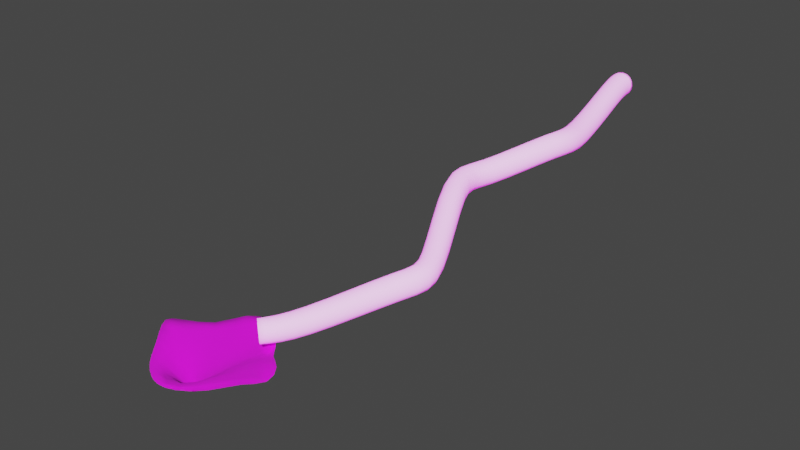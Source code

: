 # Source: tunnel_level_1.blend  (saved by Blender 3.2.14; exported with 4.5.12 LTS)
import bpy
from mathutils import Matrix  # noqa: F401  (used for matrix-valued properties, if any)

bpy.ops.wm.read_factory_settings(use_empty=True)
scene = bpy.context.scene
scene.name = 'Scene'

# ---- collections
col_collection = bpy.data.collections.new('Collection'); scene.collection.children.link(col_collection)

# ---- images (referenced by path relative to the original .blend; pixels are not part of the script)
import os
ASSET_DIR = os.environ.get("B2B_ASSET_DIR", "")  # directory of the original .blend (textures are referenced by path, not embedded)
HERE = os.path.dirname(os.path.abspath(__file__))  # packed textures are extracted next to this script under _unpacked/

def load_image(name, relpath, width, height, colorspace="sRGB"):
    """Load a texture the original file referenced (path relative to the .blend, or extracted next to this script)."""
    p = next((c for c in (os.path.join(HERE, relpath), os.path.join(ASSET_DIR, relpath)) if relpath and os.path.exists(c)), "")
    if p:
        img = bpy.data.images.load(p, check_existing=True)
        img.name = name
    else:  # same state as the original file: an image datablock whose file is absent (Cycles renders it pink)
        img = bpy.data.images.new(name, width, height)
        img.source = "FILE"
        img.filepath = "//" + (relpath or name)
    img.colorspace_settings.name = colorspace
    return img
img_tunnel_stripe_emission_png = load_image('tunnel-stripe-emission.png', 'tunnel-stripe-emission.png', 1024, 1024, 'sRGB')
img_grass_texture_png_001 = load_image('grass-texture.png.001', 'grass-texture.png', 1024, 1024, 'sRGB')
img_grass_color_001 = load_image('Grass color.001', 'grass-color-512.png', 1024, 1024, 'sRGB')
img_grass_normal_001 = load_image('Grass normal.001', 'grass-normal-512.png', 1024, 1024, 'sRGB')

# ---- materials (node trees are filled in below, after node groups)
mat_material = bpy.data.materials.new('Material')
mat_material.use_transparent_shadow = False
mat_grass_baked_001 = bpy.data.materials.new('grass baked.001')
mat_grass_baked_001.use_transparent_shadow = False

# ---- material node trees
mat_material.use_nodes = True; mat_material.node_tree.nodes.clear()
_N = mat_material.node_tree.nodes; _L = mat_material.node_tree.links
n0 = _N.new('ShaderNodeOutputMaterial'); n0.name = 'Material Output'; n0.location = (300, 300)
n1 = _N.new('ShaderNodeTexWave'); n1.name = 'Wave Texture'; n1.location = (-701, 263)
n1.bands_direction = 'Y'
n1.wave_profile = 'SAW'
n1.inputs[1].default_value = 0.25
n1.inputs[3].default_value = 1.8
n2 = _N.new('ShaderNodeValToRGB'); n2.name = 'ColorRamp'; n2.location = (-470, 250)
while len(n2.color_ramp.elements) > 1: n2.color_ramp.elements.remove(n2.color_ramp.elements[-1])
n2.color_ramp.elements[0].position = 0.0; n2.color_ramp.elements[0].color = (0.07285, 0.9291, 1.0, 1.0)
_e = n2.color_ramp.elements.new(0.02045); _e.color = (0.03907, 0.3038, 0.9566, 1.0)
_e = n2.color_ramp.elements.new(0.3955); _e.color = (0.855, 0.9216, 0.9131, 1.0)
_e = n2.color_ramp.elements.new(1.0); _e.color = (1.0, 1.0, 1.0, 1.0)
n3 = _N.new('ShaderNodeTexCoord'); n3.name = 'Texture Coordinate'; n3.location = (-1201, 233)
n4 = _N.new('ShaderNodeMapping'); n4.name = 'Mapping'; n4.location = (-991, 250)
n4.width = 240
n4.inputs[1].default_value = (0.0, 2.55, 0.0)
n5 = _N.new('ShaderNodeMapping'); n5.name = 'Mapping.001'; n5.location = (-605, -238)
n5.width = 240
n5.inputs[1].default_value = (0.0, 17.91, 0.0)
n6 = _N.new('ShaderNodeTexCoord'); n6.name = 'Texture Coordinate.001'; n6.location = (-776, -244)
n7 = _N.new('ShaderNodeTexImage'); n7.name = 'Image Texture'; n7.location = (-315, -215)
n7.image = img_tunnel_stripe_emission_png
n7.interpolation = 'Closest'
n8 = _N.new('ShaderNodeBsdfPrincipled'); n8.name = 'Principled BSDF'; n8.location = (10, 300)
n8.distribution = 'GGX'
n8.subsurface_method = 'RANDOM_WALK_SKIN'
n8.inputs[0].default_value = (1.0, 1.0, 1.0, 1.0)
n8.inputs[2].default_value = 1.0
n8.inputs[3].default_value = 1.45
n8.inputs[28].default_value = 1.0
_L.new(n4.outputs[0], n1.inputs[0])
_L.new(n3.outputs[2], n4.inputs[0])
_L.new(n1.outputs[0], n2.inputs[0])
_L.new(n8.outputs[0], n0.inputs[0])
_L.new(n6.outputs[2], n5.inputs[0])
_L.new(n5.outputs[0], n7.inputs[0])
_L.new(n7.outputs[0], n8.inputs[27])
n0.is_active_output = True
mat_grass_baked_001.use_nodes = True; mat_grass_baked_001.node_tree.nodes.clear()
_N = mat_grass_baked_001.node_tree.nodes; _L = mat_grass_baked_001.node_tree.links
n0 = _N.new('ShaderNodeBsdfPrincipled'); n0.name = 'Principled BSDF'; n0.location = (10, 300)
n0.distribution = 'GGX'
n0.subsurface_method = 'RANDOM_WALK_SKIN'
n0.inputs[2].default_value = 1.0
n0.inputs[3].default_value = 1.45
n0.inputs[27].default_value = (0.0, 0.0, 0.0, 1.0)
n0.inputs[28].default_value = 1.0
n1 = _N.new('ShaderNodeOutputMaterial'); n1.name = 'Material Output'; n1.location = (300, 300)
n2 = _N.new('ShaderNodeTexCoord'); n2.name = 'Texture Coordinate'; n2.location = (-1384, 706)
n3 = _N.new('ShaderNodeTexImage'); n3.name = 'Image Texture'; n3.location = (-904, 732)
n3.image = img_grass_texture_png_001
n3.interpolation = 'Closest'
n4 = _N.new('ShaderNodeMapping'); n4.name = 'Mapping'; n4.location = (-1194, 747)
n4.width = 240
n4.inputs[3].default_value = (1.9, 1.9, 1.9)
n5 = _N.new('ShaderNodeMapping'); n5.name = 'Mapping.001'; n5.location = (-872, 204)
n5.width = 240
n6 = _N.new('ShaderNodeTexCoord'); n6.name = 'Texture Coordinate.001'; n6.location = (-1057, 152)
n7 = _N.new('ShaderNodeTexImage'); n7.name = 'Image Texture.002'; n7.location = (-313, 213)
n7.image = img_grass_color_001
n7.interpolation = 'Closest'
n8 = _N.new('ShaderNodeTexImage'); n8.name = 'Image Texture.001'; n8.location = (-528, -176)
n8.image = img_grass_normal_001
n8.interpolation = 'Closest'
n9 = _N.new('ShaderNodeNormalMap'); n9.name = 'Normal Map'; n9.location = (-232, -163)
_L.new(n0.outputs[0], n1.inputs[0])
_L.new(n4.outputs[0], n3.inputs[0])
_L.new(n2.outputs[2], n4.inputs[0])
_L.new(n6.outputs[2], n5.inputs[0])
_L.new(n9.outputs[0], n0.inputs[5])
_L.new(n8.outputs[0], n9.inputs[1])
_L.new(n7.outputs[0], n0.inputs[0])
n1.is_active_output = True

# ---- world
world_world = bpy.data.worlds.new('World'); scene.world = world_world
world_world.use_nodes = True; world_world.node_tree.nodes.clear()
_N = world_world.node_tree.nodes; _L = world_world.node_tree.links
n0 = _N.new('ShaderNodeOutputWorld'); n0.name = 'World Output'; n0.location = (300, 300)
n1 = _N.new('ShaderNodeBackground'); n1.name = 'Background'; n1.location = (10, 300)
n1.inputs[0].default_value = (0.05088, 0.05088, 0.05088, 1.0)
_L.new(n1.outputs[0], n0.inputs[0])
n0.is_active_output = True
world_world.color = (0.05088, 0.05088, 0.05088)
world_world.use_sun_shadow = False
world_world.sun_shadow_jitter_overblur = 0.0

# ---- meshes
me_cube = bpy.data.meshes.new('Cube')
me_cube.from_pydata([(8.564, -63.72, -15.35), (9.141, -63.06, 3.098), (-8.933, 49.66, -8.933), (-8.933, 49.66, 8.933), (26.78, -66.22, -14.39), (26.07, -64.27, 2.614), (8.933, 49.66, -8.933), (8.933, 49.66, 8.933), (-9.148, 39.35, -8.703), (-8.922, 38.81, 8.887), (8.871, 40.27, -8.924), (8.694, 39.49, 9.159), (-21.78, -116.9, -33.32), (-22.56, -116.5, -16.12), (-5.618, -122.4, -33.67), (-4.751, -122.3, -15.46), (-25.23, -142.3, -24.07), (-24.28, -142.1, -7.044), (-6.814, -138.8, -25.0), (-7.623, -139.0, -6.558), (15.53, -215.2, -56.41), (14.84, -215.7, -37.63), (32.26, -212.7, -55.68), (33.09, -213.0, -38.76), (12.07, -223.5, -51.59), (12.12, -225.1, -33.32), (28.79, -231.7, -50.83), (27.81, -231.6, -33.74), (-38.02, -270.6, -82.57), (-39.36, -271.7, -65.1), (-24.87, -281.9, -83.03), (-25.61, -284.0, -65.32), (-52.74, -289.2, -82.26), (-52.82, -289.5, -65.93), (-40.21, -299.6, -82.41), (-40.29, -300.0, -66.08), (7.692, -44.69, -22.68), (25.49, -42.98, -5.007), (7.005, -44.18, -4.753), (24.91, -43.87, -22.54)], [], [(8, 9, 3, 2), (39, 37, 5, 4), (1, 0, 12, 13), (36, 39, 4, 0), (37, 38, 1, 5), (7, 3, 9, 11), (2, 6, 10, 8), (6, 7, 11, 10), (36, 38, 9, 8), (15, 13, 17, 19), (0, 4, 14, 12), (5, 1, 13, 15), (4, 5, 15, 14), (16, 18, 22, 20), (14, 15, 19, 18), (12, 14, 18, 16), (13, 12, 16, 17), (21, 20, 24, 25), (17, 16, 20, 21), (19, 17, 21, 23), (18, 19, 23, 22), (27, 25, 29, 31), (23, 21, 25, 27), (22, 23, 27, 26), (20, 22, 26, 24), (28, 30, 34, 32), (26, 27, 31, 30), (24, 26, 30, 28), (25, 24, 28, 29), (29, 28, 32, 33), (31, 29, 33, 35), (30, 31, 35, 34), (0, 1, 38, 36), (11, 9, 38, 37), (8, 10, 39, 36), (10, 11, 37, 39)])
me_cube.polygons.foreach_set('use_smooth', [True] * 36)
_uv = me_cube.uv_layers.new(name='UVMap')
_uv.uv.foreach_set('vector', [0.6247, 0.04993, 0.5986, 0.04888, 0.5997, 0.0212, 0.6258, 0.02225, 0.7374, 0.2561, 0.7113, 0.2562, 0.7097, 0.3126, 0.7358, 0.3127, 0.6025, 0.3231, 0.6286, 0.3223, 0.6305, 0.485, 0.6043, 0.4843, 0.4879, 0.2584, 0.4618, 0.2594, 0.4624, 0.3215, 0.4885, 0.3207, 0.3089, 0.2681, 0.335, 0.2693, 0.3366, 0.3207, 0.3105, 0.3217, 0.3075, 0.02297, 0.3336, 0.02301, 0.3336, 0.05085, 0.3074, 0.0508, 0.487, 0.02206, 0.4608, 0.02175, 0.4604, 0.04917, 0.4865, 0.04948, 0.7358, 0.02134, 0.7097, 0.02218, 0.7106, 0.04912, 0.7367, 0.04825, 0.63, 0.2577, 0.6038, 0.2585, 0.5986, 0.04888, 0.6247, 0.04993, 0.309, 0.4862, 0.3351, 0.4861, 0.3352, 0.5436, 0.3092, 0.5417, 0.4885, 0.3207, 0.4624, 0.3215, 0.4612, 0.4879, 0.4873, 0.4877, 0.3105, 0.3217, 0.3366, 0.3207, 0.3351, 0.4861, 0.309, 0.4862, 0.7358, 0.3127, 0.7097, 0.3126, 0.7086, 0.4864, 0.7347, 0.4865, 0.4876, 0.5418, 0.4616, 0.5393, 0.4641, 0.741, 0.4902, 0.7417, 0.7347, 0.4865, 0.7086, 0.4864, 0.7085, 0.5398, 0.7346, 0.5398, 0.4873, 0.4877, 0.4612, 0.4879, 0.4616, 0.5393, 0.4876, 0.5418, 0.6043, 0.4843, 0.6305, 0.485, 0.6315, 0.5439, 0.6054, 0.5439, 0.6069, 0.7449, 0.633, 0.7456, 0.6312, 0.7885, 0.6051, 0.7881, 0.6054, 0.5439, 0.6315, 0.5439, 0.633, 0.7456, 0.6069, 0.7449, 0.3092, 0.5417, 0.3352, 0.5436, 0.3344, 0.7336, 0.3083, 0.7337, 0.7346, 0.5398, 0.7085, 0.5398, 0.708, 0.7152, 0.7341, 0.7149, 0.3099, 0.7707, 0.3361, 0.7704, 0.3383, 0.9191, 0.3122, 0.9207, 0.3083, 0.7337, 0.3344, 0.7336, 0.3361, 0.7704, 0.3099, 0.7707, 0.7341, 0.7149, 0.708, 0.7152, 0.7095, 0.7547, 0.7356, 0.7552, 0.4902, 0.7417, 0.4641, 0.741, 0.4694, 0.7756, 0.495, 0.7703, 0.496, 0.9266, 0.47, 0.9266, 0.4706, 0.9791, 0.4966, 0.9791, 0.7356, 0.7552, 0.7095, 0.7547, 0.7079, 0.9296, 0.734, 0.9305, 0.495, 0.7703, 0.4694, 0.7756, 0.47, 0.9266, 0.496, 0.9266, 0.6051, 0.7881, 0.6312, 0.7885, 0.6322, 0.9266, 0.6061, 0.9266, 0.6061, 0.9266, 0.6322, 0.9266, 0.6301, 0.9702, 0.6043, 0.9661, 0.3122, 0.9207, 0.3383, 0.9191, 0.3447, 0.9771, 0.3156, 0.9735, 0.734, 0.9305, 0.7079, 0.9296, 0.7, 0.9784, 0.726, 0.9762, 0.6286, 0.3223, 0.6025, 0.3231, 0.6038, 0.2585, 0.63, 0.2577, 0.3074, 0.0508, 0.3336, 0.05085, 0.335, 0.2693, 0.3089, 0.2681, 0.4865, 0.04948, 0.4604, 0.04917, 0.4618, 0.2594, 0.4879, 0.2584, 0.7367, 0.04825, 0.7106, 0.04912, 0.7113, 0.2562, 0.7374, 0.2561])
me_cube.materials.append(mat_material)
me_cube.use_remesh_fix_poles = True
me_cube.use_remesh_preserve_attributes = False
me_cube.update()
me_hilly_plane_level_2_001 = bpy.data.meshes.new('Hilly plane level 2.001')
me_hilly_plane_level_2_001.from_pydata([(-3.856, -16.26, -16.65), (-24.87, -14.52, 1.185), (-42.17, -20.89, 12.25), (41.17, -19.16, 6.242), (6.558, -18.22, -15.22), (27.41, -12.62, -0.6396), (-26.36, 38.33, 1.2), (-26.99, 17.89, 2.201), (-25.53, 1.854, 1.001), (20.93, 0.4678, 4.424), (24.73, 18.71, -0.1129), (27.36, 42.5, 4.697), (6.284, -9.847, -19.46), (-3.919, -7.88, -18.85), (-43.43, 38.77, 1.309), (-41.78, 21.59, 9.539), (-42.22, 1.359, 3.369), (43.0, 1.479, 2.811), (41.13, 20.98, 4.59), (43.62, 36.3, 1.275), (8.64, 36.61, 1.482), (5.742, 18.39, 1.866), (-9.571, 17.78, -11.03), (-6.097, 39.8, -0.6907), (-9.378, -33.07, 11.16), (-24.87, -32.03, 12.37), (-42.17, -30.35, 15.11), (36.57, -27.85, 10.03), (11.24, -34.81, 10.47), (27.41, -31.35, 10.54), (10.61, -2.887, -9.076), (11.55, -22.13, -7.704), (-9.183, -17.82, -7.082), (-9.506, 0.0135, -5.631)], [], [(17, 9, 5, 3), (9, 30, 31, 5), (33, 8, 1, 32), (8, 16, 2, 1), (6, 14, 15, 7), (7, 15, 16, 8), (23, 6, 7, 22), (22, 7, 8, 33), (11, 20, 21, 10), (10, 21, 30, 9), (19, 11, 10, 18), (18, 10, 9, 17), (21, 22, 33, 30), (21, 20, 23, 22), (1, 2, 26, 25), (31, 32, 24, 28), (3, 5, 29, 27), (32, 1, 25, 24), (5, 31, 28, 29), (12, 4, 31, 30), (4, 0, 32, 31), (0, 13, 33, 32), (13, 12, 30, 33), (12, 13, 0, 4)])
me_hilly_plane_level_2_001.polygons.foreach_set('use_smooth', [True] * 24)
_uv = me_hilly_plane_level_2_001.uv_layers.new(name='UVMap')
_uv.uv.foreach_set('vector', [0.3215, 0.151, 0.2572, 0.1552, 0.2663, 0.112, 0.3115, 0.08465, 0.2572, 0.1552, 0.2141, 0.1429, 0.213, 0.09348, 0.2663, 0.112, 0.1551, 0.1465, 0.1024, 0.1456, 0.1095, 0.09579, 0.1607, 0.09666, 0.1024, 0.1456, 0.04925, 0.1404, 0.05029, 0.0633, 0.1095, 0.09579, 0.09058, 0.2655, 0.03326, 0.2687, 0.02896, 0.2066, 0.0978, 0.1998, 0.0978, 0.1998, 0.02896, 0.2066, 0.04925, 0.1404, 0.1024, 0.1456, 0.1587, 0.272, 0.09058, 0.2655, 0.0978, 0.1998, 0.1529, 0.2022, 0.1529, 0.2022, 0.0978, 0.1998, 0.1024, 0.1456, 0.1551, 0.1465, 0.2766, 0.2812, 0.2114, 0.2635, 0.201, 0.2057, 0.2666, 0.2079, 0.2666, 0.2079, 0.201, 0.2057, 0.2141, 0.1429, 0.2572, 0.1552, 0.329, 0.2645, 0.2766, 0.2812, 0.2666, 0.2079, 0.3196, 0.2139, 0.3196, 0.2139, 0.2666, 0.2079, 0.2572, 0.1552, 0.3215, 0.151, 0.201, 0.2057, 0.1529, 0.2022, 0.1551, 0.1465, 0.2141, 0.1429, 0.201, 0.2057, 0.2114, 0.2635, 0.1587, 0.272, 0.1529, 0.2022, 0.1095, 0.09579, 0.05029, 0.0633, 0.05133, 0.03183, 0.1074, 0.03107, 0.213, 0.09348, 0.1607, 0.09666, 0.1562, 0.02895, 0.2192, 0.03087, 0.3115, 0.08465, 0.2663, 0.112, 0.2683, 0.04344, 0.2973, 0.05449, 0.1607, 0.09666, 0.1095, 0.09579, 0.1074, 0.03107, 0.1562, 0.02895, 0.2663, 0.112, 0.213, 0.09348, 0.2192, 0.03087, 0.2683, 0.04344, 0.1893, 0.12, 0.1904, 0.117, 0.213, 0.09348, 0.2141, 0.1429, 0.1904, 0.117, 0.1868, 0.1179, 0.1607, 0.09666, 0.213, 0.09348, 0.1868, 0.1179, 0.1858, 0.1209, 0.1551, 0.1465, 0.1607, 0.09666, 0.1858, 0.1209, 0.1893, 0.12, 0.2141, 0.1429, 0.1551, 0.1465, 0.1893, 0.12, 0.1858, 0.1209, 0.1868, 0.1179, 0.1904, 0.117])
me_hilly_plane_level_2_001.materials.append(mat_grass_baked_001)
me_hilly_plane_level_2_001.use_remesh_fix_poles = True
me_hilly_plane_level_2_001.use_remesh_preserve_attributes = False
me_hilly_plane_level_2_001.update()

# ---- objects
ob_tunnel = bpy.data.objects.new('Tunnel', me_cube)
ob_hilly_plane_level_2_001 = bpy.data.objects.new('Hilly plane level 2.001', me_hilly_plane_level_2_001)

# ---- transforms, parenting, visibility, modifiers, constraints
ob_tunnel.location = (0.0, 0.0, 0.0)
_m = ob_tunnel.modifiers.new('Subdivision', 'SUBSURF')
_m.levels = 2
_m = ob_tunnel.modifiers.new('Solidify', 'SOLIDIFY')
_m.thickness = 0.5
_m.offset = 1.0
_m.use_even_offset = True
ob_hilly_plane_level_2_001.location = (-61.75, -320.2, -89.31)
ob_hilly_plane_level_2_001.rotation_euler = (0.1129, -0.1121, -0.7794)
_m = ob_hilly_plane_level_2_001.modifiers.new('Subdivision', 'SUBSURF')
_m.render_levels = 1
_m = ob_hilly_plane_level_2_001.modifiers.new('Solidify', 'SOLIDIFY')
_m.thickness = 0.32

# ---- collection membership
col_collection.objects.link(ob_tunnel)
col_collection.objects.link(ob_hilly_plane_level_2_001)

# ---- scene / render settings (as saved in the file)
scene.frame_start = 1; scene.frame_end = 250; scene.frame_set(1)
scene.render.engine = 'BLENDER_EEVEE_NEXT'
scene.cycles.sampling_pattern = 'TABULATED_SOBOL'
scene.cycles.use_light_tree = False
scene.cycles.bake_type = 'DIFFUSE'
scene.view_settings.view_transform = 'Filmic'
bpy.context.view_layer.update()

# ---- added for rendering (the .blend has no active camera and no usable light): camera, sun
cam_auto = bpy.data.cameras.new('AutoCamera')
cam_auto.lens = 50.0
cam_auto.sensor_width = 36.0
cam_auto.clip_end = 7550.43
ob_auto_camera = bpy.data.objects.new('AutoCamera', cam_auto)
scene.collection.objects.link(ob_auto_camera)
ob_auto_camera.location = (385.654, -678.578, 291.18)
ob_auto_camera.rotation_euler = (1.09748, -7.21219e-08, 0.694738)
scene.camera = ob_auto_camera
light_auto_sun = bpy.data.lights.new('AutoSun', 'SUN')
light_auto_sun.energy = 3.0
light_auto_sun.angle = 0.0523599
ob_auto_sun = bpy.data.objects.new('AutoSun', light_auto_sun)
scene.collection.objects.link(ob_auto_sun)
ob_auto_sun.rotation_euler = (0.872665, 0.174533, 0.523599)
bpy.context.view_layer.update()
